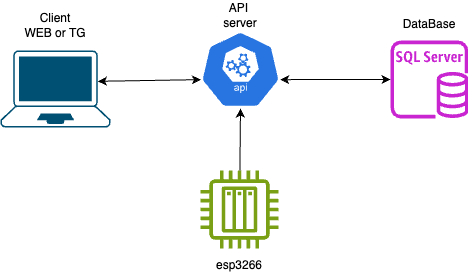

The diagram above was exported from draw.io. Its source (the exported page's mxGraphModel, read from the mxfile embedded in the PNG):
<mxGraphModel dx="1207" dy="874" grid="1" gridSize="10" guides="1" tooltips="1" connect="1" arrows="1" fold="1" page="1" pageScale="1" pageWidth="1169" pageHeight="827" math="0" shadow="0">
  <root>
    <mxCell id="0" />
    <mxCell id="1" parent="0" />
    <mxCell id="oqQ-akWEL9gNN4GM8ik6-1" value="" style="sketch=0;outlineConnect=0;fontColor=#232F3E;gradientColor=none;fillColor=#C925D1;strokeColor=none;dashed=0;verticalLabelPosition=bottom;verticalAlign=top;align=center;html=1;fontSize=12;fontStyle=0;aspect=fixed;pointerEvents=1;shape=mxgraph.aws4.rds_sql_server_instance;" vertex="1" parent="1">
      <mxGeometry x="620" y="230" width="78" height="78" as="geometry" />
    </mxCell>
    <mxCell id="oqQ-akWEL9gNN4GM8ik6-2" value="" style="sketch=0;html=1;dashed=0;whitespace=wrap;fillColor=#2875E2;strokeColor=#ffffff;points=[[0.005,0.63,0],[0.1,0.2,0],[0.9,0.2,0],[0.5,0,0],[0.995,0.63,0],[0.72,0.99,0],[0.5,1,0],[0.28,0.99,0]];verticalLabelPosition=bottom;align=center;verticalAlign=top;shape=mxgraph.kubernetes.icon;prIcon=api" vertex="1" parent="1">
      <mxGeometry x="430" y="220" width="80" height="78" as="geometry" />
    </mxCell>
    <mxCell id="oqQ-akWEL9gNN4GM8ik6-5" value="" style="sketch=0;outlineConnect=0;fontColor=#232F3E;gradientColor=none;fillColor=#7AA116;strokeColor=none;dashed=0;verticalLabelPosition=bottom;verticalAlign=top;align=center;html=1;fontSize=12;fontStyle=0;aspect=fixed;pointerEvents=1;shape=mxgraph.aws4.iot_thing_plc;" vertex="1" parent="1">
      <mxGeometry x="430" y="360" width="78" height="78" as="geometry" />
    </mxCell>
    <mxCell id="oqQ-akWEL9gNN4GM8ik6-6" value="" style="endArrow=classic;startArrow=classic;html=1;rounded=0;exitX=0.995;exitY=0.63;exitDx=0;exitDy=0;exitPerimeter=0;" edge="1" parent="1" source="oqQ-akWEL9gNN4GM8ik6-2" target="oqQ-akWEL9gNN4GM8ik6-1">
      <mxGeometry width="50" height="50" relative="1" as="geometry">
        <mxPoint x="530" y="320" as="sourcePoint" />
        <mxPoint x="580" y="270" as="targetPoint" />
      </mxGeometry>
    </mxCell>
    <mxCell id="oqQ-akWEL9gNN4GM8ik6-7" value="" style="endArrow=classic;html=1;rounded=0;entryX=0.5;entryY=1;entryDx=0;entryDy=0;entryPerimeter=0;" edge="1" parent="1" source="oqQ-akWEL9gNN4GM8ik6-5" target="oqQ-akWEL9gNN4GM8ik6-2">
      <mxGeometry width="50" height="50" relative="1" as="geometry">
        <mxPoint x="270" y="390" as="sourcePoint" />
        <mxPoint x="320" y="340" as="targetPoint" />
      </mxGeometry>
    </mxCell>
    <mxCell id="oqQ-akWEL9gNN4GM8ik6-8" value="" style="points=[[0.13,0.02,0],[0.5,0,0],[0.87,0.02,0],[0.885,0.4,0],[0.985,0.985,0],[0.5,1,0],[0.015,0.985,0],[0.115,0.4,0]];verticalLabelPosition=bottom;sketch=0;html=1;verticalAlign=top;aspect=fixed;align=center;pointerEvents=1;shape=mxgraph.cisco19.laptop;fillColor=#005073;strokeColor=none;" vertex="1" parent="1">
      <mxGeometry x="230" y="240" width="110" height="77" as="geometry" />
    </mxCell>
    <mxCell id="oqQ-akWEL9gNN4GM8ik6-10" value="" style="endArrow=classic;startArrow=classic;html=1;rounded=0;entryX=0.005;entryY=0.63;entryDx=0;entryDy=0;entryPerimeter=0;exitX=0.885;exitY=0.4;exitDx=0;exitDy=0;exitPerimeter=0;" edge="1" parent="1" source="oqQ-akWEL9gNN4GM8ik6-8" target="oqQ-akWEL9gNN4GM8ik6-2">
      <mxGeometry width="50" height="50" relative="1" as="geometry">
        <mxPoint x="340" y="360" as="sourcePoint" />
        <mxPoint x="390" y="310" as="targetPoint" />
      </mxGeometry>
    </mxCell>
    <mxCell id="oqQ-akWEL9gNN4GM8ik6-11" value="esp3266" style="text;html=1;strokeColor=none;fillColor=none;align=center;verticalAlign=middle;whiteSpace=wrap;rounded=0;" vertex="1" parent="1">
      <mxGeometry x="439" y="440" width="60" height="30" as="geometry" />
    </mxCell>
    <mxCell id="oqQ-akWEL9gNN4GM8ik6-12" value="API&amp;nbsp;&lt;br&gt;server" style="text;html=1;strokeColor=none;fillColor=none;align=center;verticalAlign=middle;whiteSpace=wrap;rounded=0;" vertex="1" parent="1">
      <mxGeometry x="440" y="190" width="60" height="30" as="geometry" />
    </mxCell>
    <mxCell id="oqQ-akWEL9gNN4GM8ik6-13" value="DataBase" style="text;html=1;strokeColor=none;fillColor=none;align=center;verticalAlign=middle;whiteSpace=wrap;rounded=0;" vertex="1" parent="1">
      <mxGeometry x="629" y="199" width="60" height="30" as="geometry" />
    </mxCell>
    <mxCell id="oqQ-akWEL9gNN4GM8ik6-15" value="Client&lt;br&gt;WEB or TG" style="text;html=1;strokeColor=none;fillColor=none;align=center;verticalAlign=middle;whiteSpace=wrap;rounded=0;" vertex="1" parent="1">
      <mxGeometry x="250" y="199" width="70" height="31" as="geometry" />
    </mxCell>
  </root>
</mxGraphModel>